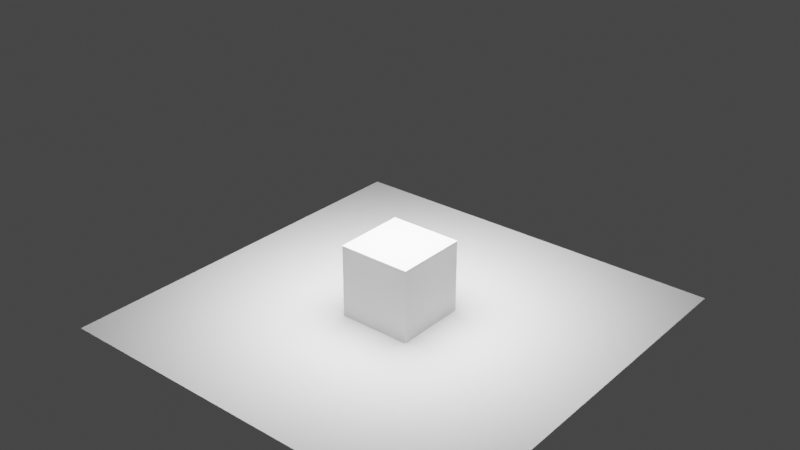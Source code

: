 # Source: Maxx_Light.blend  (saved by Blender 3.6.13; exported with 4.5.12 LTS)
import bpy
from mathutils import Matrix  # noqa: F401  (used for matrix-valued properties, if any)

bpy.ops.wm.read_factory_settings(use_empty=True)
scene = bpy.context.scene
scene.name = 'Scene'

# ---- materials (node trees are filled in below, after node groups)
mat_maxx_light = bpy.data.materials.new('Maxx Light')

# ---- node groups
ng_power = bpy.data.node_groups.new('Power', 'ShaderNodeTree')
_s = ng_power.interface.new_socket(name='Color', in_out='OUTPUT', socket_type='NodeSocketColor')
_s.default_value = (0.0, 0.0, 0.0, 0.0)
_s = ng_power.interface.new_socket(name='Color', in_out='INPUT', socket_type='NodeSocketColor')
_s.default_value = (1.0, 1.0, 1.0, 1.0)
_N = ng_power.nodes; _L = ng_power.links
n0 = _N.new('NodeGroupOutput'); n0.name = 'Group Output'; n0.location = (450, 0)
n1 = _N.new('NodeGroupInput'); n1.name = 'Group Input'; n1.location = (-360, 0)
n2 = _N.new('ShaderNodeRGBCurve'); n2.name = 'RGB Curves.001'; n2.location = (160, 4)
_c = n2.mapping.curves[3]
while len(_c.points) > 2: _c.points.remove(_c.points[-1])
_c.points[0].location = (0.0, 0.0); _c.points[0].handle_type = 'AUTO'
_c.points[1].location = (0.27727, 0.7875); _c.points[1].handle_type = 'AUTO'
_p = _c.points.new(1.0, 1.0); _p.handle_type = 'AUTO'
n2.mapping.update()
n3 = _N.new('ShaderNodeRGBCurve'); n3.name = 'RGB Curves'; n3.location = (-160, -4)
_c = n3.mapping.curves[3]
while len(_c.points) > 2: _c.points.remove(_c.points[-1])
_c.points[0].location = (0.0, 0.0); _c.points[0].handle_type = 'AUTO'
_c.points[1].location = (0.27727, 0.7875); _c.points[1].handle_type = 'AUTO'
_p = _c.points.new(1.0, 1.0); _p.handle_type = 'AUTO'
n3.mapping.update()
_L.new(n3.outputs[0], n2.inputs[1])
_L.new(n1.outputs[0], n3.inputs[1])
_L.new(n2.outputs[0], n0.inputs[0])
n0.is_active_output = True
ng_maxx_light = bpy.data.node_groups.new('Maxx_Light', 'GeometryNodeTree')
_s = ng_maxx_light.interface.new_socket(name='Geometry', in_out='OUTPUT', socket_type='NodeSocketGeometry')
_s = ng_maxx_light.interface.new_socket(name='Geometry', in_out='INPUT', socket_type='NodeSocketGeometry')
_s = ng_maxx_light.interface.new_socket(name='Strenght', in_out='INPUT', socket_type='NodeSocketFloat')
_s.min_value = 0.0
_s = ng_maxx_light.interface.new_socket(name='Gradient Intensity', in_out='INPUT', socket_type='NodeSocketFloat')
_s.min_value = 0.0
_s = ng_maxx_light.interface.new_socket(name='Width', in_out='INPUT', socket_type='NodeSocketFloat')
_s.subtype = 'DISTANCE'
_s.default_value = 2.38
_s.min_value = 0.0
_s = ng_maxx_light.interface.new_socket(name='Height', in_out='INPUT', socket_type='NodeSocketFloat')
_s.subtype = 'DISTANCE'
_s.default_value = 2.0
_s.min_value = 0.0
_s = ng_maxx_light.interface.new_socket(name='Rounded Radius', in_out='INPUT', socket_type='NodeSocketFloat')
_s.subtype = 'DISTANCE'
_s.default_value = 1.0
_s.min_value = 0.0
_s.max_value = 1000.0
_s = ng_maxx_light.interface.new_socket(name='Gradient Shift', in_out='INPUT', socket_type='NodeSocketVector')
_s = ng_maxx_light.interface.new_socket(name='Obj to follow', in_out='INPUT', socket_type='NodeSocketObject')
_s = ng_maxx_light.interface.new_socket(name='Color', in_out='INPUT', socket_type='NodeSocketColor')
_s.default_value = (0.0, 0.0, 0.0, 0.0)
_s = ng_maxx_light.interface.new_socket(name='View Camera (disable in render)', in_out='INPUT', socket_type='NodeSocketBool')
_s = ng_maxx_light.interface.new_socket(name='Only one side', in_out='INPUT', socket_type='NodeSocketBool')
_s = ng_maxx_light.interface.new_socket(name='Flip light', in_out='INPUT', socket_type='NodeSocketBool')
_s = ng_maxx_light.interface.new_socket(name='Spread Angle', in_out='INPUT', socket_type='NodeSocketInt')
_s.min_value = 0
_s.max_value = 180
ng_maxx_light.is_modifier = True
_N = ng_maxx_light.nodes; _L = ng_maxx_light.links
n0 = _N.new('NodeGroupOutput'); n0.name = 'Group Output'; n0.location = (2500, -152)
n1 = _N.new('GeometryNodeRotateInstances'); n1.name = 'Rotate Instances'; n1.location = (1911, -365)
n2 = _N.new('GeometryNodeGeometryToInstance'); n2.name = 'Geometry to Instance'; n2.location = (1698, -270)
n3 = _N.new('ShaderNodeVectorMath'); n3.name = 'Vector Math'; n3.location = (503, -368)
n3.operation = 'SUBTRACT'
n4 = _N.new('ShaderNodeVectorMath'); n4.name = 'Vector Math.001'; n4.location = (726, -445)
n4.operation = 'SCALE'
n4.inputs[3].default_value = -1.0
n5 = _N.new('GeometryNodeStoreNamedAttribute'); n5.name = 'Store Named Attribute.005'; n5.location = (654, 78)
n5.inputs[2].default_value = 'render'
n6 = _N.new('GeometryNodeStoreNamedAttribute'); n6.name = 'Store Named Attribute.007'; n6.location = (844, 78)
n6.inputs[2].default_value = 'isview'
n7 = _N.new('GeometryNodeStoreNamedAttribute'); n7.name = 'Store Named Attribute'; n7.location = (-296, 78)
n7.inputs[2].default_value = 'light'
n8 = _N.new('GeometryNodeStoreNamedAttribute'); n8.name = 'Store Named Attribute.004'; n8.location = (464, 78)
n8.inputs[2].default_value = 'shape'
n9 = _N.new('GeometryNodeStoreNamedAttribute'); n9.name = 'Store Named Attribute.003'; n9.location = (274, 78)
n9.data_type = 'FLOAT_COLOR'
n9.inputs[2].default_value = 'colour'
n10 = _N.new('GeometryNodeStoreNamedAttribute'); n10.name = 'Store Named Attribute.001'; n10.location = (-106, 78)
n10.data_type = 'FLOAT_VECTOR'
n10.inputs[2].default_value = 'shift'
n11 = _N.new('GeometryNodeStoreNamedAttribute'); n11.name = 'Store Named Attribute.002'; n11.location = (84, 78)
n11.inputs[2].default_value = 'power'
n12 = _N.new('GeometryNodeStoreNamedAttribute'); n12.name = 'Store Named Attribute.006'; n12.location = (1034, 78)
n12.inputs[2].default_value = 'backface'
n13 = _N.new('GeometryNodeStoreNamedAttribute'); n13.name = 'Store Named Attribute.008'; n13.location = (1224, 78)
n13.inputs[2].default_value = 'spread'
n14 = _N.new('FunctionNodeAlignEulerToVector'); n14.name = 'Align Euler to Vector'; n14.location = (912, -467)
n14.axis = 'Z'
n15 = _N.new('NodeGroupInput'); n15.name = 'Group Input.001'; n15.location = (-2132, 95)
n16 = _N.new('ShaderNodeMath'); n16.name = 'Math.001'; n16.location = (-1892, -16)
n16.inputs[1].default_value = 1e-05
n17 = _N.new('GeometryNodeInputPosition'); n17.name = 'Position'; n17.location = (192, -340)
n18 = _N.new('GeometryNodeIsViewport'); n18.name = 'Is Viewport'; n18.location = (192, -405)
n19 = _N.new('ShaderNodeMath'); n19.name = 'Math'; n19.location = (-946, -135)
n19.operation = 'MULTIPLY'
n19.inputs[1].default_value = 50.0
n20 = _N.new('ShaderNodeMath'); n20.name = 'Math.002'; n20.location = (-1136, -135)
n20.operation = 'POWER'
n20.inputs[1].default_value = 1.5
n21 = _N.new('GeometryNodeObjectInfo'); n21.name = 'Object Info'; n21.location = (192, -470)
n21.transform_space = 'RELATIVE'
n22 = _N.new('NodeGroupInput'); n22.name = 'Group Input'; n22.location = (-1388, -301)
n23 = _N.new('NodeGroupInput'); n23.name = 'Group Input.002'; n23.location = (1038, -151)
n24 = _N.new('GeometryNodeFillCurve'); n24.name = 'Fill Curve'; n24.location = (-1036, 116)
n25 = _N.new('GeometryNodeFlipFaces'); n25.name = 'Flip Faces'; n25.location = (-842, 36)
n26 = _N.new('GeometryNodeCurvePrimitiveQuadrilateral'); n26.name = 'Quadrilateral'; n26.location = (-1884, 160)
n27 = _N.new('GeometryNodeFilletCurve'); n27.name = 'Fillet Curve'; n27.location = (-1562, 125)
n27.inputs[1].default_value = 10
n27.inputs[3].default_value = True
n28 = _N.new('GeometryNodeSwitch'); n28.name = 'Switch'; n28.location = (-600, 179)
n29 = _N.new('GeometryNodeSetMaterial'); n29.name = 'Set Material'; n29.location = (2131, -470)
n29.inputs[2].default_value = mat_maxx_light
_L.new(n19.outputs[0], n7.inputs[3])
_L.new(n20.outputs[0], n19.inputs[0])
_L.new(n13.outputs[0], n2.inputs[0])
_L.new(n2.outputs[0], n1.inputs[0])
_L.new(n21.outputs[1], n3.inputs[0])
_L.new(n17.outputs[0], n3.inputs[1])
_L.new(n4.outputs[0], n14.inputs[2])
_L.new(n14.outputs[0], n1.inputs[2])
_L.new(n3.outputs[0], n4.inputs[0])
_L.new(n22.outputs[7], n21.inputs[0])
_L.new(n7.outputs[0], n10.inputs[0])
_L.new(n22.outputs[6], n10.inputs[3])
_L.new(n10.outputs[0], n11.inputs[0])
_L.new(n22.outputs[2], n11.inputs[3])
_L.new(n11.outputs[0], n9.inputs[0])
_L.new(n22.outputs[8], n9.inputs[3])
_L.new(n1.outputs[0], n29.inputs[0])
_L.new(n9.outputs[0], n8.inputs[0])
_L.new(n8.outputs[0], n5.inputs[0])
_L.new(n6.outputs[0], n12.inputs[0])
_L.new(n22.outputs[10], n12.inputs[3])
_L.new(n22.outputs[9], n5.inputs[3])
_L.new(n5.outputs[0], n6.inputs[0])
_L.new(n18.outputs[0], n6.inputs[3])
_L.new(n26.outputs[0], n27.inputs[0])
_L.new(n15.outputs[3], n26.inputs[0])
_L.new(n15.outputs[4], n26.inputs[1])
_L.new(n16.outputs[0], n27.inputs[2])
_L.new(n15.outputs[5], n16.inputs[0])
_L.new(n27.outputs[0], n24.inputs[0])
_L.new(n24.outputs[0], n25.inputs[0])
_L.new(n12.outputs[0], n13.inputs[0])
_L.new(n23.outputs[12], n13.inputs[3])
_L.new(n22.outputs[1], n20.inputs[0])
_L.new(n24.outputs[0], n28.inputs[2])
_L.new(n25.outputs[0], n28.inputs[1])
_L.new(n28.outputs[0], n7.inputs[0])
_L.new(n22.outputs[11], n28.inputs[0])
_L.new(n29.outputs[0], n0.inputs[0])
n0.is_active_output = True

# ---- material node trees
mat_maxx_light.use_nodes = True; mat_maxx_light.node_tree.nodes.clear()
_N = mat_maxx_light.node_tree.nodes; _L = mat_maxx_light.node_tree.links
n0 = _N.new('NodeFrame'); n0.name = 'Frame.002'; n0.location = (851, 302)
n0.label = 'View in viewport'
n0.width = 200
n1 = _N.new('NodeFrame'); n1.name = 'Frame.001'; n1.location = (1099, 413)
n1.label = 'One side'
n1.width = 200
n2 = _N.new('NodeFrame'); n2.name = 'Frame'; n2.location = (1339, 304)
n2.label = 'Indirect light hide'
n2.width = 204
n3 = _N.new('NodeFrame'); n3.name = 'Frame.005'; n3.location = (-2306, 653)
n3.label = 'Gradient'
n3.width = 1941
n4 = _N.new('NodeFrame'); n4.name = 'Frame.003'; n4.location = (-204, -104)
n4.label = 'Emission'
n4.width = 539
n5 = _N.new('NodeFrame'); n5.name = 'Frame.006'; n5.location = (-2152, -457)
n5.label = 'Spread v0.2'
n5.width = 1349
n6 = _N.new('NodeReroute'); n6.name = 'Reroute.001'; n6.location = (488, -371)
n6.width = 16
n6.socket_idname = 'NodeSocketShader'
n7 = _N.new('NodeReroute'); n7.name = 'Reroute'; n7.location = (685, -371)
n7.width = 16
n7.socket_idname = 'NodeSocketShader'
n8 = _N.new('NodeReroute'); n8.name = 'Reroute.002'; n8.location = (882, -371)
n8.width = 16
n8.socket_idname = 'NodeSocketShader'
n9 = _N.new('ShaderNodeMixShader'); n9.name = 'Mix Shader.001'; n9.location = (30, -398)
n10 = _N.new('ShaderNodeMath'); n10.name = 'Math.005'; n10.location = (30, -229)
n10.operation = 'SUBTRACT'
n11 = _N.new('ShaderNodeAttribute'); n11.name = 'Attribute.006'; n11.location = (30, -107)
n11.attribute_name = 'render'
n12 = _N.new('ShaderNodeLightPath'); n12.name = 'Light Path'; n12.location = (30, -40)
n13 = _N.new('ShaderNodeMixShader'); n13.name = 'Mix Shader.002'; n13.location = (30, -510)
n14 = _N.new('ShaderNodeMath'); n14.name = 'Math.006'; n14.location = (30, -341)
n14.operation = 'SUBTRACT'
n15 = _N.new('ShaderNodeAttribute'); n15.name = 'Attribute.007'; n15.location = (30, -107)
n15.attribute_name = 'backface'
n16 = _N.new('ShaderNodeMath'); n16.name = 'Math.007'; n16.location = (34, -231)
n16.operation = 'SUBTRACT'
n17 = _N.new('ShaderNodeAttribute'); n17.name = 'Attribute.008'; n17.location = (34, -109)
n17.attribute_name = 'isview'
n18 = _N.new('ShaderNodeLightPath'); n18.name = 'Light Path.001'; n18.location = (30, -40)
n19 = _N.new('ShaderNodeNewGeometry'); n19.name = 'Geometry'; n19.location = (30, -40)
n20 = _N.new('ShaderNodeInvert'); n20.name = 'Invert Color.001'; n20.location = (30, -229)
n21 = _N.new('ShaderNodeMixShader'); n21.name = 'Mix Shader'; n21.location = (606, -97)
n22 = _N.new('ShaderNodeOutputMaterial'); n22.name = 'Material Output'; n22.location = (3040, 269)
n23 = _N.new('ShaderNodeMath'); n23.name = 'Math.020'; n23.location = (972, -216)
n23.operation = 'MULTIPLY'
n24 = _N.new('ShaderNodeMath'); n24.name = 'Math.011'; n24.location = (782, -216)
n24.inputs[1].default_value = 1.0
n25 = _N.new('ShaderNodeMath'); n25.name = 'Math.021'; n25.location = (908, -426)
n25.operation = 'MULTIPLY'
n26 = _N.new('ShaderNodeMath'); n26.name = 'Math.018'; n26.location = (1098, -426)
n26.operation = 'POWER'
n26.use_clamp = True
n27 = _N.new('ShaderNodeTexGradient'); n27.name = 'Gradient Texture.002'; n27.location = (911, -600)
n27.gradient_type = 'QUADRATIC_SPHERE'
n28 = _N.new('ShaderNodeVectorMath'); n28.name = 'Vector Math.002'; n28.location = (530, -747)
n28.inputs[1].default_value = (-0.5, -0.5, 0.0)
n29 = _N.new('ShaderNodeTexCoord'); n29.name = 'Texture Coordinate.002'; n29.location = (530, -495)
n30 = _N.new('ShaderNodeAttribute'); n30.name = 'Attribute.009'; n30.location = (366, -757)
n30.attribute_name = 'shift'
n31 = _N.new('ShaderNodeMapping'); n31.name = 'Mapping.001'; n31.location = (730, -606)
n32 = _N.new('NodeReroute'); n32.name = 'Reroute.003'; n32.location = (879, -412)
n32.width = 16
n32.socket_idname = 'NodeSocketFloat'
n33 = _N.new('NodeReroute'); n33.name = 'Reroute.004'; n33.location = (710, -409)
n33.width = 16
n33.socket_idname = 'NodeSocketFloat'
n34 = _N.new('ShaderNodeMath'); n34.name = 'Math.008'; n34.location = (526, -323)
n34.inputs[1].default_value = 1.0
n35 = _N.new('ShaderNodeMath'); n35.name = 'Math.010'; n35.location = (968, -40)
n35.operation = 'LESS_THAN'
n35.inputs[1].default_value = 0.001
n36 = _N.new('ShaderNodeMix'); n36.name = 'Mix.001'; n36.location = (1771, -108)
n36.inputs[3].default_value = 1.0
n37 = _N.new('ShaderNodeMath'); n37.name = 'Math.019'; n37.location = (1302, -242)
n37.operation = 'MULTIPLY'
n38 = _N.new('NodeReroute'); n38.name = 'Reroute.005'; n38.location = (399, -304)
n38.width = 16
n38.socket_idname = 'NodeSocketFloat'
n39 = _N.new('ShaderNodeMath'); n39.name = 'Math.022'; n39.location = (212, -195)
n39.operation = 'MULTIPLY'
n39.inputs[1].default_value = 4.0
n40 = _N.new('ShaderNodeAttribute'); n40.name = 'Attribute.010'; n40.location = (30, -226)
n40.attribute_name = 'power'
n41 = _N.new('ShaderNodeEmission'); n41.name = 'Emission'; n41.location = (369, -69)
n42 = _N.new('ShaderNodeAttribute'); n42.name = 'Attribute'; n42.location = (36, -158)
n42.label = 'Strenght'
n42.attribute_name = 'light'
n43 = _N.new('ShaderNodeBsdfTransparent'); n43.name = 'Transparent BSDF'; n43.location = (164, -337)
n44 = _N.new('ShaderNodeVectorMath'); n44.name = 'Vector Math.001'; n44.location = (412, -59)
n44.operation = 'DOT_PRODUCT'
n45 = _N.new('ShaderNodeMath'); n45.name = 'Math.014'; n45.location = (602, -58)
n45.operation = 'ARCCOSINE'
n46 = _N.new('ShaderNodeNewGeometry'); n46.name = 'Geometry.002'; n46.location = (213, -70)
n47 = _N.new('ShaderNodeMath'); n47.name = 'Math.015'; n47.location = (792, -47)
n47.operation = 'LESS_THAN'
n48 = _N.new('ShaderNodeMath'); n48.name = 'Math.013'; n48.location = (988, -43)
n48.operation = 'MULTIPLY'
n49 = _N.new('ShaderNodeMapRange'); n49.name = 'Map Range.001'; n49.location = (418, -410)
n49.clamp = False
n49.inputs[2].default_value = 180.0
n50 = _N.new('ShaderNodeGroup'); n50.name = 'Group'; n50.location = (608, -481)
n50.node_tree = ng_power
n51 = _N.new('ShaderNodeMapRange'); n51.name = 'Map Range.002'; n51.location = (798, -410)
n51.clamp = False
n51.inputs[3].default_value = 20.0
n52 = _N.new('ShaderNodeAttribute'); n52.name = 'Attribute.002'; n52.location = (30, -227)
n52.attribute_name = 'spread'
n53 = _N.new('ShaderNodeMapRange'); n53.name = 'Map Range'; n53.location = (220, -189)
n53.clamp = False
n53.inputs[2].default_value = 180.0
n53.inputs[3].default_value = 4.0
n53.inputs[4].default_value = 180.0
n54 = _N.new('ShaderNodeMath'); n54.name = 'Math.017'; n54.location = (410, -235)
n54.operation = 'MULTIPLY'
n55 = _N.new('ShaderNodeMath'); n55.name = 'Math.024'; n55.location = (219, -444)
n55.operation = 'DIVIDE'
n55.inputs[0].default_value = 3.142
n55.inputs[1].default_value = 180.0
n56 = _N.new('ShaderNodeMix'); n56.name = 'Mix'; n56.location = (1179, -40)
n56.inputs[3].default_value = 1.0
n57 = _N.new('ShaderNodeLightPath'); n57.name = 'Light Path.002'; n57.location = (991, -219)
n58 = _N.new('ShaderNodeMath'); n58.name = 'Math.009'; n58.location = (203, -145)
n58.operation = 'MULTIPLY'
n59 = _N.new('ShaderNodeMixShader'); n59.name = 'Mix Shader.003'; n59.location = (33, -401)
n60 = _N.new('ShaderNodeAttribute'); n60.name = 'Attribute.003'; n60.location = (30, -40)
n60.label = 'Color'
n60.attribute_name = 'colour'
n9.parent = n0
n10.parent = n0
n11.parent = n0
n12.parent = n0
n13.parent = n1
n14.parent = n1
n15.parent = n1
n16.parent = n2
n17.parent = n2
n18.parent = n2
n19.parent = n1
n20.parent = n1
n23.parent = n3
n24.parent = n3
n25.parent = n3
n26.parent = n3
n27.parent = n3
n28.parent = n3
n29.parent = n3
n30.parent = n3
n31.parent = n3
n32.parent = n3
n33.parent = n3
n34.parent = n3
n35.parent = n3
n36.parent = n3
n37.parent = n3
n38.parent = n3
n39.parent = n3
n40.parent = n3
n41.parent = n4
n42.parent = n4
n44.parent = n5
n45.parent = n5
n46.parent = n5
n47.parent = n5
n48.parent = n5
n49.parent = n5
n50.parent = n5
n51.parent = n5
n52.parent = n5
n53.parent = n5
n54.parent = n5
n55.parent = n5
n56.parent = n5
n57.parent = n5
n58.parent = n4
n59.parent = n2
n60.parent = n4
_L.new(n43.outputs[0], n21.inputs[1])
_L.new(n41.outputs[0], n21.inputs[2])
_L.new(n6.outputs[0], n9.inputs[2])
_L.new(n21.outputs[0], n9.inputs[1])
_L.new(n12.outputs[0], n10.inputs[0])
_L.new(n9.outputs[0], n13.inputs[1])
_L.new(n14.outputs[0], n13.inputs[0])
_L.new(n19.outputs[6], n14.inputs[0])
_L.new(n7.outputs[0], n13.inputs[2])
_L.new(n20.outputs[0], n14.inputs[1])
_L.new(n15.outputs[2], n20.inputs[1])
_L.new(n13.outputs[0], n59.inputs[1])
_L.new(n8.outputs[0], n59.inputs[2])
_L.new(n11.outputs[2], n10.inputs[1])
_L.new(n10.outputs[0], n9.inputs[0])
_L.new(n16.outputs[0], n59.inputs[0])
_L.new(n17.outputs[2], n16.inputs[1])
_L.new(n6.outputs[0], n7.inputs[0])
_L.new(n43.outputs[0], n6.inputs[0])
_L.new(n7.outputs[0], n8.inputs[0])
_L.new(n18.outputs[0], n16.inputs[0])
_L.new(n31.outputs[0], n27.inputs[0])
_L.new(n29.outputs[0], n31.inputs[0])
_L.new(n30.outputs[1], n28.inputs[0])
_L.new(n28.outputs[0], n31.inputs[1])
_L.new(n26.outputs[0], n37.inputs[0])
_L.new(n27.outputs[0], n26.inputs[0])
_L.new(n24.outputs[0], n23.inputs[0])
_L.new(n32.outputs[0], n23.inputs[1])
_L.new(n23.outputs[0], n37.inputs[1])
_L.new(n25.outputs[0], n26.inputs[1])
_L.new(n33.outputs[0], n24.inputs[0])
_L.new(n33.outputs[0], n25.inputs[0])
_L.new(n33.outputs[0], n32.inputs[0])
_L.new(n34.outputs[0], n33.inputs[0])
_L.new(n38.outputs[0], n34.inputs[0])
_L.new(n38.outputs[0], n35.inputs[0])
_L.new(n37.outputs[0], n36.inputs[2])
_L.new(n35.outputs[0], n36.inputs[0])
_L.new(n36.outputs[0], n21.inputs[0])
_L.new(n42.outputs[2], n58.inputs[0])
_L.new(n39.outputs[0], n38.inputs[0])
_L.new(n40.outputs[2], n39.inputs[0])
_L.new(n46.outputs[1], n44.inputs[0])
_L.new(n46.outputs[4], n44.inputs[1])
_L.new(n44.outputs[1], n45.inputs[0])
_L.new(n45.outputs[0], n47.inputs[0])
_L.new(n55.outputs[0], n54.inputs[1])
_L.new(n53.outputs[0], n54.inputs[0])
_L.new(n54.outputs[0], n47.inputs[1])
_L.new(n52.outputs[2], n53.inputs[0])
_L.new(n52.outputs[2], n49.inputs[0])
_L.new(n47.outputs[0], n48.inputs[0])
_L.new(n56.outputs[0], n58.inputs[1])
_L.new(n51.outputs[0], n48.inputs[1])
_L.new(n50.outputs[0], n51.inputs[0])
_L.new(n49.outputs[0], n50.inputs[0])
_L.new(n48.outputs[0], n56.inputs[2])
_L.new(n57.outputs[0], n56.inputs[0])
_L.new(n58.outputs[0], n41.inputs[1])
_L.new(n59.outputs[0], n22.inputs[0])
_L.new(n60.outputs[0], n41.inputs[0])
n22.is_active_output = True

# ---- world
world_world = bpy.data.worlds.new('World'); scene.world = world_world
world_world.use_nodes = True; world_world.node_tree.nodes.clear()
_N = world_world.node_tree.nodes; _L = world_world.node_tree.links
n0 = _N.new('ShaderNodeOutputWorld'); n0.name = 'World Output'; n0.location = (300, 300)
n1 = _N.new('ShaderNodeBackground'); n1.name = 'Background'; n1.location = (10, 300)
n1.inputs[0].default_value = (0.05088, 0.05088, 0.05088, 1.0)
_L.new(n1.outputs[0], n0.inputs[0])
n0.is_active_output = True
world_world.color = (0.05088, 0.05088, 0.05088)
world_world.use_sun_shadow = False
world_world.sun_shadow_jitter_overblur = 0.0

# ---- meshes
me_circle_001 = bpy.data.meshes.new('Circle.001')
me_circle_001.from_pydata([(1.0, -0.5, -1.007), (-1.0, -0.5, -1.007), (-1.0, 0.5, -1.007), (1.0, 0.5, -1.007), (-0.5, -1.0, -1.007), (-0.5, 1.0, -1.007), (0.5, 1.0, -1.007), (0.5, -1.0, -1.007), (-1.0, 0.0, -1.007), (1.0, 0.0, -1.007), (0.0, 1.0, -1.007), (0.0, -1.0, -1.007), (1.0, 1.0, -1.007), (-1.0, 1.0, -1.007), (1.0, -1.0, -1.007), (-1.0, -1.0, -1.007)], [(7, 14), (6, 10), (5, 13), (4, 11), (3, 12), (2, 8), (12, 6), (13, 2), (15, 4), (9, 3), (10, 5), (14, 0), (11, 7), (8, 1), (1, 15), (0, 9)], [])
_uv = me_circle_001.uv_layers.new(name='UVMap')
_uv.uv.foreach_set('vector', [])
me_circle_001.materials.append(mat_maxx_light)
me_circle_001.update()
me_cube = bpy.data.meshes.new('Cube')
me_cube.from_pydata([(-1.0, -1.0, -1.0), (-1.0, -1.0, 1.0), (-1.0, 1.0, -1.0), (-1.0, 1.0, 1.0), (1.0, -1.0, -1.0), (1.0, -1.0, 1.0), (1.0, 1.0, -1.0), (1.0, 1.0, 1.0)], [], [(0, 1, 3, 2), (2, 3, 7, 6), (6, 7, 5, 4), (4, 5, 1, 0), (2, 6, 4, 0), (7, 3, 1, 5)])
_uv = me_cube.uv_layers.new(name='UVMap')
_uv.uv.foreach_set('vector', [0.375, 0.0, 0.625, 0.0, 0.625, 0.25, 0.375, 0.25, 0.375, 0.25, 0.625, 0.25, 0.625, 0.5, 0.375, 0.5, 0.375, 0.5, 0.625, 0.5, 0.625, 0.75, 0.375, 0.75, 0.375, 0.75, 0.625, 0.75, 0.625, 1.0, 0.375, 1.0, 0.125, 0.5, 0.375, 0.5, 0.375, 0.75, 0.125, 0.75, 0.625, 0.5, 0.875, 0.5, 0.875, 0.75, 0.625, 0.75])
me_cube.update()
me_plane = bpy.data.meshes.new('Plane')
me_plane.from_pydata([(-1.0, -1.0, 0.0), (1.0, -1.0, 0.0), (-1.0, 1.0, 0.0), (1.0, 1.0, 0.0)], [], [(0, 1, 3, 2)])
_uv = me_plane.uv_layers.new(name='UVMap')
_uv.uv.foreach_set('vector', [0.0, 0.0, 1.0, 0.0, 1.0, 1.0, 0.0, 1.0])
me_plane.update()

# ---- objects
ob_maxx_light = bpy.data.objects.new('Maxx_Light', me_circle_001)
ob_cube = bpy.data.objects.new('Cube', me_cube)
ob_plane = bpy.data.objects.new('Plane', me_plane)

# ---- transforms, parenting, visibility, modifiers, constraints
ob_maxx_light.location = (0.0, 0.0, 5.0)
ob_maxx_light.scale = (5.337, 5.337, 5.337)
ob_maxx_light.display_type = 'WIRE'
_m = ob_maxx_light.modifiers.new('Maxx_Light', 'NODES')
_m.node_group = ng_maxx_light
_gi = [s.identifier for s in ng_maxx_light.interface.items_tree if s.item_type == 'SOCKET' and s.in_out == 'INPUT']
_m[_gi[1]] = 1.0  # Strenght
_m[_gi[2]] = 1.0  # Gradient Intensity
_m[_gi[3]] = 1.0  # Width
_m[_gi[4]] = 1.0  # Height
_m[_gi[5]] = 0.1  # Rounded Radius
_m[_gi[7]] = None  # Obj to follow
_m[_gi[8]] = (1.0, 1.0, 1.0, 1.0)  # Color
_m[_gi[9]] = True  # View Camera (disable in render)
_m[_gi[10]] = True  # Only one side
_m[_gi[12]] = 180  # Spread Angle
ob_cube.location = (0.0, 0.0, 1.0)
ob_plane.location = (0.0, 0.0, 0.0)
ob_plane.scale = (5.6, 5.6, 5.6)

# ---- collection membership
scene.collection.objects.link(ob_maxx_light)
scene.collection.objects.link(ob_cube)
scene.collection.objects.link(ob_plane)

# ---- scene / render settings (as saved in the file)
scene.frame_start = 1; scene.frame_end = 250; scene.frame_set(20)
scene.render.engine = 'CYCLES'
scene.render.image_settings.color_depth = '16'
scene.render.fps = 25
scene.cycles.use_denoising = False
scene.cycles.samples = 500
scene.cycles.sampling_pattern = 'TABULATED_SOBOL'
scene.cycles.use_light_tree = False
scene.view_settings.view_transform = 'Filmic'
bpy.context.view_layer.update()

# ---- added for rendering (the .blend has no active camera): camera
cam_auto = bpy.data.cameras.new('AutoCamera')
cam_auto.lens = 50.0
cam_auto.sensor_width = 36.0
cam_auto.clip_end = 1000.0
ob_auto_camera = bpy.data.objects.new('AutoCamera', cam_auto)
scene.collection.objects.link(ob_auto_camera)
ob_auto_camera.location = (15.3688, -18.4425, 14.795)
ob_auto_camera.rotation_euler = (1.09748, -7.21219e-08, 0.694738)
scene.camera = ob_auto_camera
bpy.context.view_layer.update()
